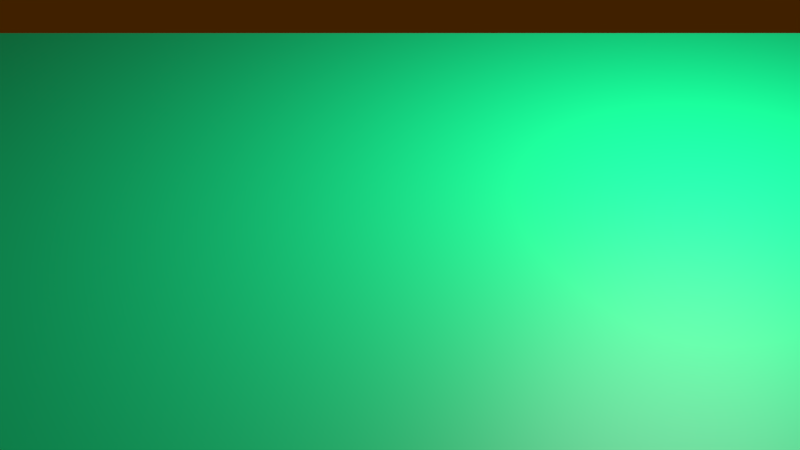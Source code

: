 # Source: dice_reverce.blend  (saved by Blender 2.90.4; exported with 4.5.12 LTS)
import bpy
from mathutils import Matrix  # noqa: F401  (used for matrix-valued properties, if any)

bpy.ops.wm.read_factory_settings(use_empty=True)
scene = bpy.context.scene
scene.name = 'Scene'

# ---- collections
col_collection_1 = bpy.data.collections.new('Collection 1'); scene.collection.children.link(col_collection_1)

# ---- materials (node trees are filled in below, after node groups)
mat_material = bpy.data.materials.new('Material')
mat_material.alpha_threshold = 0.0
mat_material.use_transparent_shadow = False
mat_material.roughness = 0.5
mat_material.line_color = (0.0, 0.0, 0.0, 1.0)
mat_material_001 = bpy.data.materials.new('Material.001')
mat_material_001.alpha_threshold = 0.0
mat_material_001.use_transparent_shadow = False
mat_material_001.roughness = 0.5
mat_material_003 = bpy.data.materials.new('Material.003')
mat_material_003.use_transparent_shadow = False

# ---- material node trees
mat_material.use_nodes = True; mat_material.node_tree.nodes.clear()
_N = mat_material.node_tree.nodes; _L = mat_material.node_tree.links
n0 = _N.new('ShaderNodeOutputMaterial'); n0.name = 'Material Output'; n0.location = (300, 300)
n1 = _N.new('ShaderNodeMixShader'); n1.name = 'Mix Shader'; n1.location = (10, 300)
n2 = _N.new('ShaderNodeBsdfDiffuse'); n2.name = 'Diffuse BSDF'; n2.location = (-190, 200)
n3 = _N.new('ShaderNodeBsdfAnisotropic'); n3.name = 'Glossy BSDF'; n3.location = (-190, 100)
n3.distribution = 'BECKMANN'
n3.inputs[1].default_value = 0.4472
_L.new(n1.outputs[0], n0.inputs[0])
_L.new(n2.outputs[0], n1.inputs[1])
_L.new(n3.outputs[0], n1.inputs[2])
n0.is_active_output = True
mat_material_001.use_nodes = True; mat_material_001.node_tree.nodes.clear()
_N = mat_material_001.node_tree.nodes; _L = mat_material_001.node_tree.links
n0 = _N.new('ShaderNodeOutputMaterial'); n0.name = 'Material Output'; n0.location = (300, 300)
n1 = _N.new('ShaderNodeMixShader'); n1.name = 'Mix Shader'; n1.location = (10, 300)
n1.inputs[0].default_value = 0.1688
n2 = _N.new('ShaderNodeBsdfDiffuse'); n2.name = 'Diffuse BSDF'; n2.location = (-190, 200)
n2.inputs[0].default_value = (0.0, 0.0, 0.0, 1.0)
n3 = _N.new('ShaderNodeBsdfAnisotropic'); n3.name = 'Glossy BSDF'; n3.location = (-190, 100)
n3.distribution = 'GGX'
n3.inputs[1].default_value = 0.4472
_L.new(n1.outputs[0], n0.inputs[0])
_L.new(n2.outputs[0], n1.inputs[1])
_L.new(n3.outputs[0], n1.inputs[2])
n0.is_active_output = True
mat_material_003.use_nodes = True; mat_material_003.node_tree.nodes.clear()
_N = mat_material_003.node_tree.nodes; _L = mat_material_003.node_tree.links
n0 = _N.new('ShaderNodeBsdfPrincipled'); n0.name = 'Principled BSDF'; n0.location = (10, 300)
n0.distribution = 'GGX'
n0.subsurface_method = 'BURLEY'
n0.inputs[0].default_value = (0.0, 0.8, 0.2658, 1.0)
n0.inputs[3].default_value = 1.45
n0.inputs[27].default_value = (0.0, 0.0, 0.0, 1.0)
n0.inputs[28].default_value = 1.0
n1 = _N.new('ShaderNodeOutputMaterial'); n1.name = 'Material Output'; n1.location = (300, 300)
_L.new(n0.outputs[0], n1.inputs[0])
n1.is_active_output = True

# ---- world
world_world = bpy.data.worlds.new('World'); scene.world = world_world
world_world.color = (0.05087, 0.01472, 0.0)
world_world.use_sun_shadow = False
world_world.sun_shadow_jitter_overblur = 0.0
world_world.cycles.sampling_method = 'MANUAL'

# ---- cameras
cam_camera = bpy.data.cameras.new('Camera')
cam_camera.clip_start = 1.5
cam_camera.clip_end = 24.0
cam_camera.lens = 55.0
cam_camera.sensor_width = 32.0
cam_camera.sensor_height = 18.0
cam_camera.ortho_scale = 7.314
cam_camera.dof.focus_distance = 0.0

# ---- lights
light_lamp = bpy.data.lights.new('Lamp', 'POINT')
light_lamp.transmission_factor = 0.0
light_lamp.cutoff_distance = 30.0
light_lamp.energy = 3000.0
light_lamp.shadow_buffer_clip_start = 1.001
light_lamp.shadow_soft_size = 3.0
light_lamp.shadow_maximum_resolution = 0.002
light_lamp.use_absolute_resolution = True

# ---- meshes
me_cube_001 = bpy.data.meshes.new('Cube.001')
me_cube_001.from_pydata([(0.8938, 0.8989, -0.8989), (0.8938, -0.8989, -0.8989), (-0.9039, -0.8989, -0.8989), (-0.9039, 0.8989, -0.8989), (0.8938, 0.8989, 0.8989), (1.0, -1.0, 1.0), (-0.9039, -0.8989, 0.8989), (-0.9039, 0.8989, 0.8989), (1.0, 0.6, -1.0), (1.0, 0.2, -1.0), (1.0, -0.2, -1.0), (1.0, -0.6, -1.0), (0.6, 1.0, -1.0), (0.2, 1.0, -1.0), (-0.2, 1.0, -1.0), (-0.6, 1.0, -1.0), (1.0, 1.0, -0.6), (1.0, 1.0, -0.2), (1.0, 1.0, 0.2), (1.0, 1.0, 0.6), (0.6, -1.0, -1.0), (0.2, -1.0, -1.0), (-0.2, -1.0, -1.0), (-0.6, -1.0, -1.0), (1.0, -1.0, -0.6), (1.0, -1.0, -0.2), (1.0, -1.0, 0.2), (1.0, -1.0, 0.6), (-1.0, -0.6, -1.0), (-1.0, -0.2, -1.0), (-1.0, 0.2, -1.0), (-1.0, 0.6, -1.0), (-1.0, -1.0, -0.6), (-1.0, -1.0, -0.2), (-1.0, -1.0, 0.2), (-1.0, -1.0, 0.6), (-1.0, 1.0, -0.6), (-1.0, 1.0, -0.2), (-1.0, 1.0, 0.2), (-1.0, 1.0, 0.6), (1.0, 0.6, 1.0), (1.0, 0.2, 1.0), (1.0, -0.2, 1.0), (1.0, -0.6, 1.0), (0.6, 1.0, 1.0), (0.2, 1.0, 1.0), (-0.2, 1.0, 1.0), (-0.6, 1.0, 1.0), (0.5343, -0.8989, 0.8989), (0.2, -1.0, 1.0), (-0.2, -1.0, 1.0), (-0.6, -1.0, 1.0), (-1.0, -0.6, 1.0), (-1.0, -0.2, 1.0), (-1.0, 0.2, 1.0), (-1.0, 0.6, 1.0), (0.6, 1.0, 0.6), (0.2, 1.0, 0.6), (-0.2, 1.0, 0.6), (-0.6, 1.0, 0.6), (0.6, 1.0, 0.2), (0.2, 1.0, 0.2), (-0.2, 1.0, 0.2), (-0.6, 1.0, 0.2), (0.6, 1.0, -0.2), (0.2, 1.0, -0.2), (-0.2, 1.0, -0.2), (-0.6, 1.0, -0.2), (0.6, 1.0, -0.6), (0.2, 1.0, -0.6), (-0.2, 1.0, -0.6), (-0.6, 1.0, -0.6), (-1.0, -0.6, -0.6), (-1.0, -0.2, -0.6), (-1.0, 0.2, -0.6), (-1.0, 0.6, -0.6), (-1.0, -0.6, -0.2), (-1.0, -0.2, -0.2), (-1.0, 0.2, -0.2), (-1.0, 0.6, -0.2), (-1.0, -0.6, 0.2), (-1.0, -0.2, 0.2), (-1.0, 0.2, 0.2), (-1.0, 0.6, 0.2), (-1.0, -0.6, 0.6), (-1.0, -0.2, 0.6), (-1.0, 0.2, 0.6), (-1.0, 0.6, 0.6), (0.6, -1.0, -0.6), (0.2, -1.0, -0.6), (-0.2, -1.0, -0.6), (-0.6, -1.0, -0.6), (0.6, -1.0, -0.2), (0.2, -1.0, -0.2), (-0.2, -1.0, -0.2), (-0.6, -1.0, -0.2), (0.6, -1.0, 0.2), (0.2, -1.0, 0.2), (-0.2, -1.0, 0.2), (-0.6, -1.0, 0.2), (0.6, -1.0, 0.6), (0.2, -1.0, 0.6), (-0.2, -1.0, 0.6), (-0.6, -1.0, 0.6), (1.0, 0.6, -0.6), (1.0, 0.2, -0.6), (1.0, -0.2, -0.6), (1.0, -0.6, -0.6), (1.0, 0.6, -0.2), (1.0, 0.2, -0.2), (1.0, -0.2, -0.2), (1.0, -0.6, -0.2), (1.0, 0.6, 0.2), (1.0, 0.2, 0.2), (1.0, -0.2, 0.2), (1.0, -0.6, 0.2), (1.0, 0.6, 0.6), (1.0, 0.2, 0.6), (1.0, -0.2, 0.6), (1.0, -0.6, 0.6), (0.6, 0.6, 1.0), (0.6, 0.2, 1.0), (0.6, -0.2, 1.0), (0.6, -0.6, 1.0), (0.2, 0.6, 1.0), (0.2, 0.2, 1.0), (0.2, -0.2, 1.0), (0.2, -0.6, 1.0), (-0.2, 0.6, 1.0), (-0.2, 0.2, 1.0), (-0.2, -0.2, 1.0), (-0.2, -0.6, 1.0), (-0.6, 0.6, 1.0), (-0.6, 0.2, 1.0), (-0.6, -0.2, 1.0), (-0.6, -0.6, 1.0), (0.6, 0.6, -1.0), (0.2, 0.6, -1.0), (-0.2, 0.6, -1.0), (-0.6, 0.6, -1.0), (0.6, 0.2, -1.0), (0.2, 0.2, -1.0), (-0.2, 0.2, -1.0), (-0.6, 0.2, -1.0), (0.6, -0.2, -1.0), (0.2, -0.2, -1.0), (-0.2, -0.2, -1.0), (-0.6, -0.2, -1.0), (0.6, -0.6, -1.0), (0.2, -0.6, -1.0), (-0.2, -0.6, -1.0), (-0.6, -0.6, -1.0), (0.57, 1.0, 0.57), (0.57, 1.0, 0.23), (0.23, 1.0, 0.23), (0.23, 1.0, 0.57), (-0.23, 1.0, 0.57), (-0.23, 1.0, 0.23), (-0.57, 1.0, 0.23), (-0.57, 1.0, 0.57), (0.17, 1.0, 0.17), (0.17, 1.0, -0.17), (-0.17, 1.0, -0.17), (-0.17, 1.0, 0.17), (0.57, 1.0, -0.23), (0.57, 1.0, -0.57), (0.23, 1.0, -0.57), (0.23, 1.0, -0.23), (-0.23, 1.0, -0.23), (-0.23, 1.0, -0.57), (-0.57, 1.0, -0.57), (-0.57, 1.0, -0.23), (-1.0, -0.57, -0.57), (-1.0, -0.57, -0.23), (-1.0, -0.23, -0.23), (-1.0, -0.23, -0.57), (-1.0, 0.23, -0.57), (-1.0, 0.23, -0.23), (-1.0, 0.57, -0.23), (-1.0, 0.57, -0.57), (-1.0, -0.57, 0.23), (-1.0, -0.57, 0.57), (-1.0, -0.23, 0.57), (-1.0, -0.23, 0.23), (-1.0, 0.23, 0.23), (-1.0, 0.23, 0.57), (-1.0, 0.57, 0.57), (-1.0, 0.57, 0.23), (-0.23, -1.0, -0.57), (-0.23, -1.0, -0.23), (-0.57, -1.0, -0.23), (-0.57, -1.0, -0.57), (0.57, -1.0, 0.23), (0.57, -1.0, 0.57), (0.23, -1.0, 0.57), (0.23, -1.0, 0.23), (1.0, -0.23, -0.57), (1.0, -0.23, -0.23), (1.0, -0.57, -0.23), (1.0, -0.57, -0.57), (1.0, 0.17, -0.17), (1.0, 0.17, 0.17), (1.0, -0.17, 0.17), (1.0, -0.17, -0.17), (1.0, 0.57, 0.23), (1.0, 0.57, 0.57), (1.0, 0.23, 0.57), (1.0, 0.23, 0.23), (0.17, 0.17, 1.0), (-0.17, 0.17, 1.0), (-0.17, -0.17, 1.0), (0.17, -0.17, 1.0), (0.57, 0.57, -1.0), (0.57, 0.23, -1.0), (0.23, 0.23, -1.0), (0.23, 0.57, -1.0), (0.17, 0.57, -1.0), (0.17, 0.23, -1.0), (-0.17, 0.23, -1.0), (-0.17, 0.57, -1.0), (-0.23, 0.57, -1.0), (-0.23, 0.23, -1.0), (-0.57, 0.23, -1.0), (-0.57, 0.57, -1.0), (0.57, -0.23, -1.0), (0.57, -0.57, -1.0), (0.23, -0.57, -1.0), (0.23, -0.23, -1.0), (0.17, -0.23, -1.0), (0.17, -0.57, -1.0), (-0.17, -0.57, -1.0), (-0.17, -0.23, -1.0), (-0.23, -0.23, -1.0), (-0.23, -0.57, -1.0), (-0.57, -0.57, -1.0), (-0.57, -0.23, -1.0), (0.57, 1.0, 0.57), (0.57, 1.0, 0.23), (0.23, 1.0, 0.23), (0.23, 1.0, 0.57), (-0.23, 1.0, 0.57), (-0.23, 1.0, 0.23), (-0.57, 1.0, 0.23), (-0.57, 1.0, 0.57), (0.17, 1.0, 0.17), (0.17, 1.0, -0.17), (-0.17, 1.0, -0.17), (-0.17, 1.0, 0.17), (0.57, 1.0, -0.23), (0.57, 1.0, -0.57), (0.23, 1.0, -0.57), (0.23, 1.0, -0.23), (-0.23, 1.0, -0.23), (-0.23, 1.0, -0.57), (-0.57, 1.0, -0.57), (-0.57, 1.0, -0.23), (-1.0, -0.57, -0.57), (-1.0, -0.57, -0.23), (-1.0, -0.23, -0.23), (-1.0, -0.23, -0.57), (-1.0, 0.23, -0.57), (-1.0, 0.23, -0.23), (-1.0, 0.57, -0.23), (-1.0, 0.57, -0.57), (-1.0, -0.57, 0.23), (-1.0, -0.57, 0.57), (-1.0, -0.23, 0.57), (-1.0, -0.23, 0.23), (-1.0, 0.23, 0.23), (-1.0, 0.23, 0.57), (-1.0, 0.57, 0.57), (-1.0, 0.57, 0.23), (-0.23, -1.0, -0.57), (-0.23, -1.0, -0.23), (-0.57, -1.0, -0.23), (-0.57, -1.0, -0.57), (0.57, -1.0, 0.23), (0.57, -1.0, 0.57), (0.23, -1.0, 0.57), (0.23, -1.0, 0.23), (1.0, -0.23, -0.57), (1.0, -0.23, -0.23), (1.0, -0.57, -0.23), (1.0, -0.57, -0.57), (1.0, 0.17, -0.17), (1.0, 0.17, 0.17), (1.0, -0.17, 0.17), (1.0, -0.17, -0.17), (1.0, 0.57, 0.23), (1.0, 0.57, 0.57), (1.0, 0.23, 0.57), (1.0, 0.23, 0.23), (0.17, 0.17, 1.0), (-0.17, 0.17, 1.0), (-0.17, -0.17, 1.0), (0.17, -0.17, 1.0), (0.57, 0.57, -1.0), (0.57, 0.23, -1.0), (0.23, 0.23, -1.0), (0.23, 0.57, -1.0), (0.17, 0.57, -1.0), (0.17, 0.23, -1.0), (-0.17, 0.23, -1.0), (-0.17, 0.57, -1.0), (-0.23, 0.57, -1.0), (-0.23, 0.23, -1.0), (-0.57, 0.23, -1.0), (-0.57, 0.57, -1.0), (0.57, -0.23, -1.0), (0.57, -0.57, -1.0), (0.23, -0.57, -1.0), (0.23, -0.23, -1.0), (0.17, -0.23, -1.0), (0.17, -0.57, -1.0), (-0.17, -0.57, -1.0), (-0.17, -0.23, -1.0), (-0.23, -0.23, -1.0), (-0.23, -0.57, -1.0), (-0.57, -0.57, -1.0), (-0.57, -0.23, -1.0), (-0.23, 1.0, -0.23), (-0.23, 1.0, -0.57), (-0.57, 1.0, -0.57), (-0.57, 1.0, -0.23), (0.57, 1.0, -0.23), (0.57, 1.0, -0.57), (0.23, 1.0, -0.57), (0.23, 1.0, -0.23), (0.17, 1.0, 0.17), (0.17, 1.0, -0.17), (-0.17, 1.0, -0.17), (-0.17, 1.0, 0.17), (-0.23, 1.0, 0.57), (-0.23, 1.0, 0.23), (-0.57, 1.0, 0.23), (-0.57, 1.0, 0.57), (0.57, 1.0, 0.57), (0.57, 1.0, 0.23), (0.23, 1.0, 0.23), (0.23, 1.0, 0.57), (-1.0, -0.57, -0.57), (-1.0, -0.57, -0.23), (-1.0, -0.23, -0.23), (-1.0, -0.23, -0.57), (-1.0, 0.23, -0.57), (-1.0, 0.23, -0.23), (-1.0, 0.57, -0.23), (-1.0, 0.57, -0.57), (-1.0, -0.57, 0.23), (-1.0, -0.57, 0.57), (-1.0, -0.23, 0.57), (-1.0, -0.23, 0.23), (-1.0, 0.23, 0.23), (-1.0, 0.23, 0.57), (-1.0, 0.57, 0.57), (-1.0, 0.57, 0.23), (-0.23, -1.0, -0.57), (-0.23, -1.0, -0.23), (-0.57, -1.0, -0.23), (-0.57, -1.0, -0.57), (0.57, -1.0, 0.23), (0.57, -1.0, 0.57), (0.23, -1.0, 0.57), (0.23, -1.0, 0.23), (1.0, -0.23, -0.57), (1.0, -0.23, -0.23), (1.0, -0.57, -0.23), (1.0, -0.57, -0.57), (1.0, 0.17, -0.17), (1.0, 0.17, 0.17), (1.0, -0.17, 0.17), (1.0, -0.17, -0.17), (1.0, 0.57, 0.23), (1.0, 0.57, 0.57), (1.0, 0.23, 0.57), (1.0, 0.23, 0.23), (0.17, 0.17, 1.0), (-0.17, 0.17, 1.0), (-0.17, -0.17, 1.0), (0.17, -0.17, 1.0), (0.57, 0.57, -1.0), (0.57, 0.23, -1.0), (0.23, 0.23, -1.0), (0.23, 0.57, -1.0), (0.17, 0.57, -1.0), (0.17, 0.23, -1.0), (-0.17, 0.23, -1.0), (-0.17, 0.57, -1.0), (-0.23, 0.57, -1.0), (-0.23, 0.23, -1.0), (-0.57, 0.23, -1.0), (-0.57, 0.57, -1.0), (0.57, -0.23, -1.0), (0.57, -0.57, -1.0), (0.23, -0.57, -1.0), (0.23, -0.23, -1.0), (0.17, -0.23, -1.0), (0.17, -0.57, -1.0), (-0.17, -0.57, -1.0), (-0.17, -0.23, -1.0), (-0.23, -0.23, -1.0), (-0.23, -0.57, -1.0), (-0.57, -0.57, -1.0), (-0.57, -0.23, -1.0), (0.57, 0.9124, 0.57), (0.57, 0.9124, 0.23), (0.23, 0.9124, 0.23), (0.23, 0.9124, 0.57), (-0.23, 0.9124, 0.57), (-0.23, 0.9124, 0.23), (-0.57, 0.9124, 0.23), (-0.57, 0.9124, 0.57), (0.17, 0.9124, 0.17), (0.17, 0.9124, -0.17), (-0.17, 0.9124, -0.17), (-0.17, 0.9124, 0.17), (0.57, 0.9124, -0.23), (0.57, 0.9124, -0.57), (0.23, 0.9124, -0.57), (0.23, 0.9124, -0.23), (-0.23, 0.9124, -0.23), (-0.23, 0.9124, -0.57), (-0.57, 0.9124, -0.57), (-0.57, 0.9124, -0.23), (-0.9124, -0.57, -0.57), (-0.9124, -0.57, -0.23), (-0.9124, -0.23, -0.23), (-0.9124, -0.23, -0.57), (-0.9124, 0.23, -0.57), (-0.9124, 0.23, -0.23), (-0.9124, 0.57, -0.23), (-0.9124, 0.57, -0.57), (-0.9124, -0.57, 0.23), (-0.9124, -0.57, 0.57), (-0.9124, -0.23, 0.57), (-0.9124, -0.23, 0.23), (-0.9124, 0.23, 0.23), (-0.9124, 0.23, 0.57), (-0.9124, 0.57, 0.57), (-0.9124, 0.57, 0.23), (-0.23, -0.9124, -0.57), (-0.23, -0.9124, -0.23), (-0.57, -0.9124, -0.23), (-0.57, -0.9124, -0.57), (0.57, -0.9124, 0.23), (0.57, -0.9124, 0.57), (0.23, -0.9124, 0.57), (0.23, -0.9124, 0.23), (0.9124, -0.23, -0.57), (0.9124, -0.23, -0.23), (0.9124, -0.57, -0.23), (0.9124, -0.57, -0.57), (0.9124, 0.17, -0.17), (0.9124, 0.17, 0.17), (0.9124, -0.17, 0.17), (0.9124, -0.17, -0.17), (0.9124, 0.57, 0.23), (0.9124, 0.57, 0.57), (0.9124, 0.23, 0.57), (0.9124, 0.23, 0.23), (0.17, 0.17, 0.9124), (-0.17, 0.17, 0.9124), (-0.17, -0.17, 0.9124), (0.17, -0.17, 0.9124), (0.57, 0.57, -0.9124), (0.57, 0.23, -0.9124), (0.23, 0.23, -0.9124), (0.23, 0.57, -0.9124), (0.17, 0.57, -0.9124), (0.17, 0.23, -0.9124), (-0.17, 0.23, -0.9124), (-0.17, 0.57, -0.9124), (-0.23, 0.57, -0.9124), (-0.23, 0.23, -0.9124), (-0.57, 0.23, -0.9124), (-0.57, 0.57, -0.9124), (0.57, -0.23, -0.9124), (0.57, -0.57, -0.9124), (0.23, -0.57, -0.9124), (0.23, -0.23, -0.9124), (0.17, -0.23, -0.9124), (0.17, -0.57, -0.9124), (-0.17, -0.57, -0.9124), (-0.17, -0.23, -0.9124), (-0.23, -0.23, -0.9124), (-0.23, -0.57, -0.9124), (-0.57, -0.57, -0.9124), (-0.57, -0.23, -0.9124)], [], [(151, 23, 2, 28), (135, 52, 6, 51), (119, 43, 5, 27), (103, 51, 6, 35), (87, 55, 7, 39), (71, 15, 3, 36), (47, 59, 39, 7), (59, 63, 38, 39), (63, 67, 37, 38), (67, 71, 36, 37), (4, 19, 56, 44), (44, 56, 57, 45), (45, 57, 58, 46), (46, 58, 59, 47), (19, 18, 60, 56), (420, 421, 422, 423), (57, 61, 62, 58), (164, 248, 251, 167), (18, 17, 64, 60), (60, 64, 65, 61), (167, 251, 250, 166), (62, 66, 67, 63), (17, 16, 68, 64), (166, 250, 249, 165), (65, 69, 70, 66), (165, 249, 248, 164), (16, 0, 12, 68), (68, 12, 13, 69), (69, 13, 14, 70), (70, 14, 15, 71), (31, 75, 36, 3), (75, 79, 37, 36), (79, 83, 38, 37), (83, 87, 39, 38), (2, 32, 72, 28), (28, 72, 73, 29), (29, 73, 74, 30), (30, 74, 75, 31), (32, 33, 76, 72), (324, 416, 419, 327), (73, 77, 78, 74), (160, 244, 247, 163), (33, 34, 80, 76), (76, 80, 81, 77), (77, 81, 82, 78), (78, 82, 83, 79), (34, 35, 84, 80), (163, 247, 246, 162), (81, 85, 86, 82), (162, 246, 245, 161), (35, 6, 52, 84), (84, 52, 53, 85), (85, 53, 54, 86), (86, 54, 55, 87), (23, 91, 32, 2), (91, 95, 33, 32), (95, 99, 34, 33), (99, 103, 35, 34), (1, 24, 88, 20), (20, 88, 89, 21), (21, 89, 90, 22), (22, 90, 91, 23), (24, 25, 92, 88), (88, 92, 93, 89), (89, 93, 94, 90), (161, 245, 244, 160), (25, 26, 96, 92), (92, 96, 97, 93), (93, 97, 98, 94), (94, 98, 99, 95), (26, 27, 100, 96), (327, 419, 418, 326), (97, 101, 102, 98), (98, 102, 103, 99), (27, 5, 48, 100), (100, 48, 49, 101), (101, 49, 50, 102), (102, 50, 51, 103), (11, 107, 24, 1), (107, 111, 25, 24), (111, 115, 26, 25), (115, 119, 27, 26), (0, 16, 104, 8), (8, 104, 105, 9), (9, 105, 106, 10), (10, 106, 107, 11), (16, 17, 108, 104), (104, 108, 109, 105), (105, 109, 110, 106), (156, 240, 243, 159), (17, 18, 112, 108), (108, 112, 113, 109), (159, 243, 242, 158), (110, 114, 115, 111), (18, 19, 116, 112), (158, 242, 241, 157), (113, 117, 118, 114), (114, 118, 119, 115), (19, 4, 40, 116), (116, 40, 41, 117), (117, 41, 42, 118), (118, 42, 43, 119), (43, 123, 48, 5), (123, 127, 49, 48), (127, 131, 50, 49), (131, 135, 51, 50), (4, 44, 120, 40), (40, 120, 121, 41), (41, 121, 122, 42), (42, 122, 123, 43), (44, 45, 124, 120), (120, 124, 125, 121), (121, 125, 126, 122), (122, 126, 127, 123), (45, 46, 128, 124), (124, 128, 129, 125), (157, 241, 240, 156), (126, 130, 131, 127), (46, 47, 132, 128), (128, 132, 133, 129), (129, 133, 134, 130), (130, 134, 135, 131), (47, 7, 55, 132), (132, 55, 54, 133), (133, 54, 53, 134), (134, 53, 52, 135), (15, 139, 31, 3), (139, 143, 30, 31), (143, 147, 29, 30), (147, 151, 28, 29), (0, 8, 136, 12), (12, 136, 137, 13), (13, 137, 138, 14), (14, 138, 139, 15), (8, 9, 140, 136), (326, 418, 417, 325), (152, 236, 239, 155), (155, 239, 238, 154), (9, 10, 144, 140), (140, 144, 145, 141), (141, 145, 146, 142), (142, 146, 147, 143), (10, 11, 148, 144), (154, 238, 237, 153), (153, 237, 236, 152), (325, 417, 416, 324), (11, 1, 20, 148), (148, 20, 21, 149), (149, 21, 22, 150), (150, 22, 23, 151), (60, 153, 152, 56), (61, 154, 153, 60), (57, 155, 154, 61), (56, 152, 155, 57), (240, 332, 335, 243), (62, 157, 156, 58), (63, 158, 157, 62), (59, 159, 158, 63), (58, 156, 159, 59), (243, 335, 334, 242), (65, 161, 160, 61), (66, 162, 161, 65), (62, 163, 162, 66), (61, 160, 163, 62), (242, 334, 333, 241), (68, 165, 164, 64), (69, 166, 165, 68), (65, 167, 166, 69), (64, 164, 167, 65), (241, 333, 332, 240), (70, 169, 168, 66), (71, 170, 169, 70), (67, 171, 170, 71), (66, 168, 171, 67), (76, 173, 172, 72), (77, 174, 173, 76), (73, 175, 174, 77), (72, 172, 175, 73), (244, 328, 331, 247), (78, 177, 176, 74), (79, 178, 177, 78), (75, 179, 178, 79), (74, 176, 179, 75), (247, 331, 330, 246), (84, 181, 180, 80), (85, 182, 181, 84), (81, 183, 182, 85), (80, 180, 183, 81), (246, 330, 329, 245), (86, 185, 184, 82), (87, 186, 185, 86), (83, 187, 186, 87), (82, 184, 187, 83), (245, 329, 328, 244), (94, 189, 188, 90), (95, 190, 189, 94), (91, 191, 190, 95), (90, 188, 191, 91), (100, 193, 192, 96), (101, 194, 193, 100), (97, 195, 194, 101), (96, 192, 195, 97), (248, 324, 327, 251), (110, 197, 196, 106), (111, 198, 197, 110), (107, 199, 198, 111), (106, 196, 199, 107), (251, 327, 326, 250), (113, 201, 200, 109), (114, 202, 201, 113), (110, 203, 202, 114), (109, 200, 203, 110), (250, 326, 325, 249), (116, 205, 204, 112), (117, 206, 205, 116), (113, 207, 206, 117), (112, 204, 207, 113), (249, 325, 324, 248), (129, 209, 208, 125), (130, 210, 209, 129), (126, 211, 210, 130), (125, 208, 211, 126), (140, 213, 212, 136), (141, 214, 213, 140), (137, 215, 214, 141), (136, 212, 215, 137), (252, 320, 323, 255), (141, 217, 216, 137), (142, 218, 217, 141), (138, 219, 218, 142), (137, 216, 219, 138), (255, 323, 322, 254), (142, 221, 220, 138), (143, 222, 221, 142), (139, 223, 222, 143), (138, 220, 223, 139), (254, 322, 321, 253), (148, 225, 224, 144), (149, 226, 225, 148), (145, 227, 226, 149), (144, 224, 227, 145), (253, 321, 320, 252), (149, 229, 228, 145), (150, 230, 229, 149), (146, 231, 230, 150), (145, 228, 231, 146), (150, 233, 232, 146), (151, 234, 233, 150), (147, 235, 234, 151), (146, 232, 235, 147), (169, 253, 252, 168), (170, 254, 253, 169), (171, 255, 254, 170), (168, 252, 255, 171), (416, 417, 418, 419), (173, 257, 256, 172), (174, 258, 257, 173), (175, 259, 258, 174), (172, 256, 259, 175), (328, 412, 415, 331), (177, 261, 260, 176), (178, 262, 261, 177), (179, 263, 262, 178), (176, 260, 263, 179), (331, 415, 414, 330), (181, 265, 264, 180), (182, 266, 265, 181), (183, 267, 266, 182), (180, 264, 267, 183), (330, 414, 413, 329), (185, 269, 268, 184), (186, 270, 269, 185), (187, 271, 270, 186), (184, 268, 271, 187), (329, 413, 412, 328), (189, 273, 272, 188), (190, 274, 273, 189), (191, 275, 274, 190), (188, 272, 275, 191), (412, 413, 414, 415), (193, 277, 276, 192), (194, 278, 277, 193), (195, 279, 278, 194), (192, 276, 279, 195), (332, 408, 411, 335), (197, 281, 280, 196), (198, 282, 281, 197), (199, 283, 282, 198), (196, 280, 283, 199), (335, 411, 410, 334), (201, 285, 284, 200), (202, 286, 285, 201), (203, 287, 286, 202), (200, 284, 287, 203), (334, 410, 409, 333), (205, 289, 288, 204), (206, 290, 289, 205), (207, 291, 290, 206), (204, 288, 291, 207), (333, 409, 408, 332), (209, 293, 292, 208), (210, 294, 293, 209), (211, 295, 294, 210), (208, 292, 295, 211), (408, 409, 410, 411), (213, 297, 296, 212), (214, 298, 297, 213), (215, 299, 298, 214), (212, 296, 299, 215), (336, 404, 407, 339), (217, 301, 300, 216), (218, 302, 301, 217), (219, 303, 302, 218), (216, 300, 303, 219), (339, 407, 406, 338), (221, 305, 304, 220), (222, 306, 305, 221), (223, 307, 306, 222), (220, 304, 307, 223), (338, 406, 405, 337), (225, 309, 308, 224), (226, 310, 309, 225), (227, 311, 310, 226), (224, 308, 311, 227), (337, 405, 404, 336), (229, 313, 312, 228), (230, 314, 313, 229), (231, 315, 314, 230), (228, 312, 315, 231), (404, 405, 406, 407), (233, 317, 316, 232), (234, 318, 317, 233), (235, 319, 318, 234), (232, 316, 319, 235), (237, 337, 336, 236), (238, 338, 337, 237), (239, 339, 338, 238), (236, 336, 339, 239), (257, 341, 340, 256), (258, 342, 341, 257), (259, 343, 342, 258), (256, 340, 343, 259), (261, 345, 344, 260), (262, 346, 345, 261), (263, 347, 346, 262), (260, 344, 347, 263), (265, 349, 348, 264), (266, 350, 349, 265), (267, 351, 350, 266), (264, 348, 351, 267), (269, 353, 352, 268), (270, 354, 353, 269), (271, 355, 354, 270), (268, 352, 355, 271), (273, 357, 356, 272), (274, 358, 357, 273), (275, 359, 358, 274), (272, 356, 359, 275), (277, 361, 360, 276), (278, 362, 361, 277), (279, 363, 362, 278), (276, 360, 363, 279), (281, 365, 364, 280), (282, 366, 365, 281), (283, 367, 366, 282), (280, 364, 367, 283), (285, 369, 368, 284), (286, 370, 369, 285), (287, 371, 370, 286), (284, 368, 371, 287), (289, 373, 372, 288), (290, 374, 373, 289), (291, 375, 374, 290), (288, 372, 375, 291), (293, 377, 376, 292), (294, 378, 377, 293), (295, 379, 378, 294), (292, 376, 379, 295), (297, 381, 380, 296), (298, 382, 381, 297), (299, 383, 382, 298), (296, 380, 383, 299), (301, 385, 384, 300), (302, 386, 385, 301), (303, 387, 386, 302), (300, 384, 387, 303), (305, 389, 388, 304), (306, 390, 389, 305), (307, 391, 390, 306), (304, 388, 391, 307), (309, 393, 392, 308), (310, 394, 393, 309), (311, 395, 394, 310), (308, 392, 395, 311), (313, 397, 396, 312), (314, 398, 397, 313), (315, 399, 398, 314), (312, 396, 399, 315), (317, 401, 400, 316), (318, 402, 401, 317), (319, 403, 402, 318), (316, 400, 403, 319), (321, 421, 420, 320), (322, 422, 421, 321), (323, 423, 422, 322), (320, 420, 423, 323), (424, 425, 426, 427), (341, 425, 424, 340), (342, 426, 425, 341), (343, 427, 426, 342), (340, 424, 427, 343), (428, 429, 430, 431), (345, 429, 428, 344), (346, 430, 429, 345), (347, 431, 430, 346), (344, 428, 431, 347), (432, 433, 434, 435), (349, 433, 432, 348), (350, 434, 433, 349), (351, 435, 434, 350), (348, 432, 435, 351), (436, 437, 438, 439), (353, 437, 436, 352), (354, 438, 437, 353), (355, 439, 438, 354), (352, 436, 439, 355), (440, 441, 442, 443), (357, 441, 440, 356), (358, 442, 441, 357), (359, 443, 442, 358), (356, 440, 443, 359), (444, 445, 446, 447), (361, 445, 444, 360), (362, 446, 445, 361), (363, 447, 446, 362), (360, 444, 447, 363), (448, 449, 450, 451), (365, 449, 448, 364), (366, 450, 449, 365), (367, 451, 450, 366), (364, 448, 451, 367), (452, 453, 454, 455), (369, 453, 452, 368), (370, 454, 453, 369), (371, 455, 454, 370), (368, 452, 455, 371), (456, 457, 458, 459), (373, 457, 456, 372), (374, 458, 457, 373), (375, 459, 458, 374), (372, 456, 459, 375), (460, 461, 462, 463), (377, 461, 460, 376), (378, 462, 461, 377), (379, 463, 462, 378), (376, 460, 463, 379), (464, 465, 466, 467), (381, 465, 464, 380), (382, 466, 465, 381), (383, 467, 466, 382), (380, 464, 467, 383), (468, 469, 470, 471), (385, 469, 468, 384), (386, 470, 469, 385), (387, 471, 470, 386), (384, 468, 471, 387), (472, 473, 474, 475), (389, 473, 472, 388), (390, 474, 473, 389), (391, 475, 474, 390), (388, 472, 475, 391), (476, 477, 478, 479), (393, 477, 476, 392), (394, 478, 477, 393), (395, 479, 478, 394), (392, 476, 479, 395), (480, 481, 482, 483), (397, 481, 480, 396), (398, 482, 481, 397), (399, 483, 482, 398), (396, 480, 483, 399), (484, 485, 486, 487), (401, 485, 484, 400), (402, 486, 485, 401), (403, 487, 486, 402), (400, 484, 487, 403)])
me_cube_001.polygons.foreach_set('use_smooth', [True] * 486)
me_cube_001.polygons.foreach_set('material_index', [0, 0, 0, 0, 0, 0, 0, 0, 0, 0, 0, 0, 0, 0, 0, 1, 0, 0, 0, 0, 0, 0, 0, 0, 0, 0, 0, 0, 0, 0, 0, 0, 0, 0, 0, 0, 0, 0, 0, 1, 0, 0, 0, 0, 0, 0, 0, 0, 0, 0, 0, 0, 0, 0, 0, 0, 0, 0, 0, 0, 0, 0, 0, 0, 0, 0, 0, 0, 0, 0, 0, 1, 0, 0, 0, 0, 0, 0, 0, 0, 0, 0, 0, 0, 0, 0, 0, 0, 0, 0, 0, 0, 0, 0, 0, 0, 0, 0, 0, 0, 0, 0, 0, 0, 0, 0, 0, 0, 0, 0, 0, 0, 0, 0, 0, 0, 0, 0, 0, 0, 0, 0, 0, 0, 0, 0, 0, 0, 0, 0, 0, 0, 0, 0, 0, 1, 0, 0, 0, 0, 0, 0, 0, 0, 0, 1, 0, 0, 0, 0, 0, 0, 0, 0, 0, 0, 0, 0, 0, 0, 0, 0, 0, 0, 0, 0, 0, 0, 0, 0, 0, 0, 0, 0, 0, 0, 0, 0, 0, 0, 0, 0, 0, 0, 0, 0, 0, 0, 0, 0, 0, 0, 0, 0, 0, 0, 0, 0, 0, 0, 0, 0, 0, 0, 0, 0, 0, 0, 0, 0, 0, 0, 0, 0, 0, 0, 0, 0, 0, 0, 0, 0, 0, 0, 0, 0, 0, 0, 0, 0, 0, 0, 0, 0, 0, 0, 0, 0, 0, 0, 0, 0, 0, 0, 0, 0, 0, 0, 0, 0, 0, 0, 0, 0, 1, 0, 0, 0, 0, 1, 0, 0, 0, 0, 1, 0, 0, 0, 0, 1, 0, 0, 0, 0, 1, 0, 0, 0, 0, 1, 0, 0, 0, 0, 1, 0, 0, 0, 0, 1, 0, 0, 0, 0, 1, 0, 0, 0, 0, 1, 0, 0, 0, 0, 1, 0, 0, 0, 0, 1, 0, 0, 0, 0, 1, 0, 0, 0, 0, 1, 0, 0, 0, 0, 1, 0, 0, 0, 0, 1, 0, 0, 0, 0, 0, 0, 0, 0, 0, 0, 0, 0, 0, 0, 0, 0, 0, 0, 0, 0, 0, 0, 0, 0, 0, 0, 0, 0, 0, 0, 0, 0, 0, 0, 0, 0, 0, 0, 0, 0, 0, 0, 0, 0, 0, 0, 0, 0, 0, 0, 0, 0, 0, 0, 0, 0, 0, 0, 0, 0, 0, 0, 0, 0, 0, 0, 0, 0, 0, 0, 0, 0, 1, 1, 1, 1, 1, 1, 1, 1, 1, 1, 1, 1, 1, 1, 1, 1, 1, 1, 1, 1, 1, 1, 1, 1, 1, 1, 1, 1, 1, 1, 1, 1, 1, 1, 1, 1, 1, 1, 1, 1, 1, 1, 1, 1, 1, 1, 1, 1, 1, 1, 1, 1, 1, 1, 1, 1, 1, 1, 1, 1, 1, 1, 1, 1, 1, 1, 1, 1, 1, 1, 1, 1, 1, 1, 1, 1, 1, 1, 1, 1, 1, 1, 1, 1])
me_cube_001.materials.append(mat_material)
me_cube_001.materials.append(mat_material_001)
me_cube_001.use_remesh_preserve_volume = False
me_cube_001.use_remesh_preserve_attributes = False
me_cube_001.use_mirror_vertex_groups = False
me_cube_001.update()
me_cube = bpy.data.meshes.new('Cube')
me_cube.from_pydata([(0.8938, 0.8989, -0.8989), (0.8938, -0.8989, -0.8989), (-0.9039, -0.8989, -0.8989), (-0.9039, 0.8989, -0.8989), (0.8938, 0.8989, 0.8989), (1.0, -1.0, 1.0), (-0.9039, -0.8989, 0.8989), (-0.9039, 0.8989, 0.8989), (1.0, 0.6, -1.0), (1.0, 0.2, -1.0), (1.0, -0.2, -1.0), (1.0, -0.6, -1.0), (0.6, 1.0, -1.0), (0.2, 1.0, -1.0), (-0.2, 1.0, -1.0), (-0.6, 1.0, -1.0), (1.0, 1.0, -0.6), (1.0, 1.0, -0.2), (1.0, 1.0, 0.2), (1.0, 1.0, 0.6), (0.6, -1.0, -1.0), (0.2, -1.0, -1.0), (-0.2, -1.0, -1.0), (-0.6, -1.0, -1.0), (1.0, -1.0, -0.6), (1.0, -1.0, -0.2), (1.0, -1.0, 0.2), (1.0, -1.0, 0.6), (-1.0, -0.6, -1.0), (-1.0, -0.2, -1.0), (-1.0, 0.2, -1.0), (-1.0, 0.6, -1.0), (-1.0, -1.0, -0.6), (-1.0, -1.0, -0.2), (-1.0, -1.0, 0.2), (-1.0, -1.0, 0.6), (-1.0, 1.0, -0.6), (-1.0, 1.0, -0.2), (-1.0, 1.0, 0.2), (-1.0, 1.0, 0.6), (1.0, 0.6, 1.0), (1.0, 0.2, 1.0), (1.0, -0.2, 1.0), (1.0, -0.6, 1.0), (0.6, 1.0, 1.0), (0.2, 1.0, 1.0), (-0.2, 1.0, 1.0), (-0.6, 1.0, 1.0), (0.5343, -0.8989, 0.8989), (0.2, -1.0, 1.0), (-0.2, -1.0, 1.0), (-0.6, -1.0, 1.0), (-1.0, -0.6, 1.0), (-1.0, -0.2, 1.0), (-1.0, 0.2, 1.0), (-1.0, 0.6, 1.0), (0.6, 1.0, 0.6), (0.2, 1.0, 0.6), (-0.2, 1.0, 0.6), (-0.6, 1.0, 0.6), (0.6, 1.0, 0.2), (0.2, 1.0, 0.2), (-0.2, 1.0, 0.2), (-0.6, 1.0, 0.2), (0.6, 1.0, -0.2), (0.2, 1.0, -0.2), (-0.2, 1.0, -0.2), (-0.6, 1.0, -0.2), (0.6, 1.0, -0.6), (0.2, 1.0, -0.6), (-0.2, 1.0, -0.6), (-0.6, 1.0, -0.6), (-1.0, -0.6, -0.6), (-1.0, -0.2, -0.6), (-1.0, 0.2, -0.6), (-1.0, 0.6, -0.6), (-1.0, -0.6, -0.2), (-1.0, -0.2, -0.2), (-1.0, 0.2, -0.2), (-1.0, 0.6, -0.2), (-1.0, -0.6, 0.2), (-1.0, -0.2, 0.2), (-1.0, 0.2, 0.2), (-1.0, 0.6, 0.2), (-1.0, -0.6, 0.6), (-1.0, -0.2, 0.6), (-1.0, 0.2, 0.6), (-1.0, 0.6, 0.6), (0.6, -1.0, -0.6), (0.2, -1.0, -0.6), (-0.2, -1.0, -0.6), (-0.6, -1.0, -0.6), (0.6, -1.0, -0.2), (0.2, -1.0, -0.2), (-0.2, -1.0, -0.2), (-0.6, -1.0, -0.2), (0.6, -1.0, 0.2), (0.2, -1.0, 0.2), (-0.2, -1.0, 0.2), (-0.6, -1.0, 0.2), (0.6, -1.0, 0.6), (0.2, -1.0, 0.6), (-0.2, -1.0, 0.6), (-0.6, -1.0, 0.6), (1.0, 0.6, -0.6), (1.0, 0.2, -0.6), (1.0, -0.2, -0.6), (1.0, -0.6, -0.6), (1.0, 0.6, -0.2), (1.0, 0.2, -0.2), (1.0, -0.2, -0.2), (1.0, -0.6, -0.2), (1.0, 0.6, 0.2), (1.0, 0.2, 0.2), (1.0, -0.2, 0.2), (1.0, -0.6, 0.2), (1.0, 0.6, 0.6), (1.0, 0.2, 0.6), (1.0, -0.2, 0.6), (1.0, -0.6, 0.6), (0.6, 0.6, 1.0), (0.6, 0.2, 1.0), (0.6, -0.2, 1.0), (0.6, -0.6, 1.0), (0.2, 0.6, 1.0), (0.2, 0.2, 1.0), (0.2, -0.2, 1.0), (0.2, -0.6, 1.0), (-0.2, 0.6, 1.0), (-0.2, 0.2, 1.0), (-0.2, -0.2, 1.0), (-0.2, -0.6, 1.0), (-0.6, 0.6, 1.0), (-0.6, 0.2, 1.0), (-0.6, -0.2, 1.0), (-0.6, -0.6, 1.0), (0.6, 0.6, -1.0), (0.2, 0.6, -1.0), (-0.2, 0.6, -1.0), (-0.6, 0.6, -1.0), (0.6, 0.2, -1.0), (0.2, 0.2, -1.0), (-0.2, 0.2, -1.0), (-0.6, 0.2, -1.0), (0.6, -0.2, -1.0), (0.2, -0.2, -1.0), (-0.2, -0.2, -1.0), (-0.6, -0.2, -1.0), (0.6, -0.6, -1.0), (0.2, -0.6, -1.0), (-0.2, -0.6, -1.0), (-0.6, -0.6, -1.0), (0.57, 1.0, 0.57), (0.57, 1.0, 0.23), (0.23, 1.0, 0.23), (0.23, 1.0, 0.57), (-0.23, 1.0, 0.57), (-0.23, 1.0, 0.23), (-0.57, 1.0, 0.23), (-0.57, 1.0, 0.57), (0.17, 1.0, 0.17), (0.17, 1.0, -0.17), (-0.17, 1.0, -0.17), (-0.17, 1.0, 0.17), (0.57, 1.0, -0.23), (0.57, 1.0, -0.57), (0.23, 1.0, -0.57), (0.23, 1.0, -0.23), (-0.23, 1.0, -0.23), (-0.23, 1.0, -0.57), (-0.57, 1.0, -0.57), (-0.57, 1.0, -0.23), (-1.0, -0.57, -0.57), (-1.0, -0.57, -0.23), (-1.0, -0.23, -0.23), (-1.0, -0.23, -0.57), (-1.0, 0.23, -0.57), (-1.0, 0.23, -0.23), (-1.0, 0.57, -0.23), (-1.0, 0.57, -0.57), (-1.0, -0.57, 0.23), (-1.0, -0.57, 0.57), (-1.0, -0.23, 0.57), (-1.0, -0.23, 0.23), (-1.0, 0.23, 0.23), (-1.0, 0.23, 0.57), (-1.0, 0.57, 0.57), (-1.0, 0.57, 0.23), (-0.23, -1.0, -0.57), (-0.23, -1.0, -0.23), (-0.57, -1.0, -0.23), (-0.57, -1.0, -0.57), (0.57, -1.0, 0.23), (0.57, -1.0, 0.57), (0.23, -1.0, 0.57), (0.23, -1.0, 0.23), (1.0, -0.23, -0.57), (1.0, -0.23, -0.23), (1.0, -0.57, -0.23), (1.0, -0.57, -0.57), (1.0, 0.17, -0.17), (1.0, 0.17, 0.17), (1.0, -0.17, 0.17), (1.0, -0.17, -0.17), (1.0, 0.57, 0.23), (1.0, 0.57, 0.57), (1.0, 0.23, 0.57), (1.0, 0.23, 0.23), (0.17, 0.17, 1.0), (-0.17, 0.17, 1.0), (-0.17, -0.17, 1.0), (0.17, -0.17, 1.0), (0.57, 0.57, -1.0), (0.57, 0.23, -1.0), (0.23, 0.23, -1.0), (0.23, 0.57, -1.0), (0.17, 0.57, -1.0), (0.17, 0.23, -1.0), (-0.17, 0.23, -1.0), (-0.17, 0.57, -1.0), (-0.23, 0.57, -1.0), (-0.23, 0.23, -1.0), (-0.57, 0.23, -1.0), (-0.57, 0.57, -1.0), (0.57, -0.23, -1.0), (0.57, -0.57, -1.0), (0.23, -0.57, -1.0), (0.23, -0.23, -1.0), (0.17, -0.23, -1.0), (0.17, -0.57, -1.0), (-0.17, -0.57, -1.0), (-0.17, -0.23, -1.0), (-0.23, -0.23, -1.0), (-0.23, -0.57, -1.0), (-0.57, -0.57, -1.0), (-0.57, -0.23, -1.0), (0.57, 1.0, 0.57), (0.57, 1.0, 0.23), (0.23, 1.0, 0.23), (0.23, 1.0, 0.57), (-0.23, 1.0, 0.57), (-0.23, 1.0, 0.23), (-0.57, 1.0, 0.23), (-0.57, 1.0, 0.57), (0.17, 1.0, 0.17), (0.17, 1.0, -0.17), (-0.17, 1.0, -0.17), (-0.17, 1.0, 0.17), (0.57, 1.0, -0.23), (0.57, 1.0, -0.57), (0.23, 1.0, -0.57), (0.23, 1.0, -0.23), (-0.23, 1.0, -0.23), (-0.23, 1.0, -0.57), (-0.57, 1.0, -0.57), (-0.57, 1.0, -0.23), (-1.0, -0.57, -0.57), (-1.0, -0.57, -0.23), (-1.0, -0.23, -0.23), (-1.0, -0.23, -0.57), (-1.0, 0.23, -0.57), (-1.0, 0.23, -0.23), (-1.0, 0.57, -0.23), (-1.0, 0.57, -0.57), (-1.0, -0.57, 0.23), (-1.0, -0.57, 0.57), (-1.0, -0.23, 0.57), (-1.0, -0.23, 0.23), (-1.0, 0.23, 0.23), (-1.0, 0.23, 0.57), (-1.0, 0.57, 0.57), (-1.0, 0.57, 0.23), (-0.23, -1.0, -0.57), (-0.23, -1.0, -0.23), (-0.57, -1.0, -0.23), (-0.57, -1.0, -0.57), (0.57, -1.0, 0.23), (0.57, -1.0, 0.57), (0.23, -1.0, 0.57), (0.23, -1.0, 0.23), (1.0, -0.23, -0.57), (1.0, -0.23, -0.23), (1.0, -0.57, -0.23), (1.0, -0.57, -0.57), (1.0, 0.17, -0.17), (1.0, 0.17, 0.17), (1.0, -0.17, 0.17), (1.0, -0.17, -0.17), (1.0, 0.57, 0.23), (1.0, 0.57, 0.57), (1.0, 0.23, 0.57), (1.0, 0.23, 0.23), (0.17, 0.17, 1.0), (-0.17, 0.17, 1.0), (-0.17, -0.17, 1.0), (0.17, -0.17, 1.0), (0.57, 0.57, -1.0), (0.57, 0.23, -1.0), (0.23, 0.23, -1.0), (0.23, 0.57, -1.0), (0.17, 0.57, -1.0), (0.17, 0.23, -1.0), (-0.17, 0.23, -1.0), (-0.17, 0.57, -1.0), (-0.23, 0.57, -1.0), (-0.23, 0.23, -1.0), (-0.57, 0.23, -1.0), (-0.57, 0.57, -1.0), (0.57, -0.23, -1.0), (0.57, -0.57, -1.0), (0.23, -0.57, -1.0), (0.23, -0.23, -1.0), (0.17, -0.23, -1.0), (0.17, -0.57, -1.0), (-0.17, -0.57, -1.0), (-0.17, -0.23, -1.0), (-0.23, -0.23, -1.0), (-0.23, -0.57, -1.0), (-0.57, -0.57, -1.0), (-0.57, -0.23, -1.0), (-0.23, 1.0, -0.23), (-0.23, 1.0, -0.57), (-0.57, 1.0, -0.57), (-0.57, 1.0, -0.23), (0.57, 1.0, -0.23), (0.57, 1.0, -0.57), (0.23, 1.0, -0.57), (0.23, 1.0, -0.23), (0.17, 1.0, 0.17), (0.17, 1.0, -0.17), (-0.17, 1.0, -0.17), (-0.17, 1.0, 0.17), (-0.23, 1.0, 0.57), (-0.23, 1.0, 0.23), (-0.57, 1.0, 0.23), (-0.57, 1.0, 0.57), (0.57, 1.0, 0.57), (0.57, 1.0, 0.23), (0.23, 1.0, 0.23), (0.23, 1.0, 0.57), (-1.0, -0.57, -0.57), (-1.0, -0.57, -0.23), (-1.0, -0.23, -0.23), (-1.0, -0.23, -0.57), (-1.0, 0.23, -0.57), (-1.0, 0.23, -0.23), (-1.0, 0.57, -0.23), (-1.0, 0.57, -0.57), (-1.0, -0.57, 0.23), (-1.0, -0.57, 0.57), (-1.0, -0.23, 0.57), (-1.0, -0.23, 0.23), (-1.0, 0.23, 0.23), (-1.0, 0.23, 0.57), (-1.0, 0.57, 0.57), (-1.0, 0.57, 0.23), (-0.23, -1.0, -0.57), (-0.23, -1.0, -0.23), (-0.57, -1.0, -0.23), (-0.57, -1.0, -0.57), (0.57, -1.0, 0.23), (0.57, -1.0, 0.57), (0.23, -1.0, 0.57), (0.23, -1.0, 0.23), (1.0, -0.23, -0.57), (1.0, -0.23, -0.23), (1.0, -0.57, -0.23), (1.0, -0.57, -0.57), (1.0, 0.17, -0.17), (1.0, 0.17, 0.17), (1.0, -0.17, 0.17), (1.0, -0.17, -0.17), (1.0, 0.57, 0.23), (1.0, 0.57, 0.57), (1.0, 0.23, 0.57), (1.0, 0.23, 0.23), (0.17, 0.17, 1.0), (-0.17, 0.17, 1.0), (-0.17, -0.17, 1.0), (0.17, -0.17, 1.0), (0.57, 0.57, -1.0), (0.57, 0.23, -1.0), (0.23, 0.23, -1.0), (0.23, 0.57, -1.0), (0.17, 0.57, -1.0), (0.17, 0.23, -1.0), (-0.17, 0.23, -1.0), (-0.17, 0.57, -1.0), (-0.23, 0.57, -1.0), (-0.23, 0.23, -1.0), (-0.57, 0.23, -1.0), (-0.57, 0.57, -1.0), (0.57, -0.23, -1.0), (0.57, -0.57, -1.0), (0.23, -0.57, -1.0), (0.23, -0.23, -1.0), (0.17, -0.23, -1.0), (0.17, -0.57, -1.0), (-0.17, -0.57, -1.0), (-0.17, -0.23, -1.0), (-0.23, -0.23, -1.0), (-0.23, -0.57, -1.0), (-0.57, -0.57, -1.0), (-0.57, -0.23, -1.0), (0.57, 0.9124, 0.57), (0.57, 0.9124, 0.23), (0.23, 0.9124, 0.23), (0.23, 0.9124, 0.57), (-0.23, 0.9124, 0.57), (-0.23, 0.9124, 0.23), (-0.57, 0.9124, 0.23), (-0.57, 0.9124, 0.57), (0.17, 0.9124, 0.17), (0.17, 0.9124, -0.17), (-0.17, 0.9124, -0.17), (-0.17, 0.9124, 0.17), (0.57, 0.9124, -0.23), (0.57, 0.9124, -0.57), (0.23, 0.9124, -0.57), (0.23, 0.9124, -0.23), (-0.23, 0.9124, -0.23), (-0.23, 0.9124, -0.57), (-0.57, 0.9124, -0.57), (-0.57, 0.9124, -0.23), (-0.9124, -0.57, -0.57), (-0.9124, -0.57, -0.23), (-0.9124, -0.23, -0.23), (-0.9124, -0.23, -0.57), (-0.9124, 0.23, -0.57), (-0.9124, 0.23, -0.23), (-0.9124, 0.57, -0.23), (-0.9124, 0.57, -0.57), (-0.9124, -0.57, 0.23), (-0.9124, -0.57, 0.57), (-0.9124, -0.23, 0.57), (-0.9124, -0.23, 0.23), (-0.9124, 0.23, 0.23), (-0.9124, 0.23, 0.57), (-0.9124, 0.57, 0.57), (-0.9124, 0.57, 0.23), (-0.23, -0.9124, -0.57), (-0.23, -0.9124, -0.23), (-0.57, -0.9124, -0.23), (-0.57, -0.9124, -0.57), (0.57, -0.9124, 0.23), (0.57, -0.9124, 0.57), (0.23, -0.9124, 0.57), (0.23, -0.9124, 0.23), (0.9124, -0.23, -0.57), (0.9124, -0.23, -0.23), (0.9124, -0.57, -0.23), (0.9124, -0.57, -0.57), (0.9124, 0.17, -0.17), (0.9124, 0.17, 0.17), (0.9124, -0.17, 0.17), (0.9124, -0.17, -0.17), (0.9124, 0.57, 0.23), (0.9124, 0.57, 0.57), (0.9124, 0.23, 0.57), (0.9124, 0.23, 0.23), (0.17, 0.17, 0.9124), (-0.17, 0.17, 0.9124), (-0.17, -0.17, 0.9124), (0.17, -0.17, 0.9124), (0.57, 0.57, -0.9124), (0.57, 0.23, -0.9124), (0.23, 0.23, -0.9124), (0.23, 0.57, -0.9124), (0.17, 0.57, -0.9124), (0.17, 0.23, -0.9124), (-0.17, 0.23, -0.9124), (-0.17, 0.57, -0.9124), (-0.23, 0.57, -0.9124), (-0.23, 0.23, -0.9124), (-0.57, 0.23, -0.9124), (-0.57, 0.57, -0.9124), (0.57, -0.23, -0.9124), (0.57, -0.57, -0.9124), (0.23, -0.57, -0.9124), (0.23, -0.23, -0.9124), (0.17, -0.23, -0.9124), (0.17, -0.57, -0.9124), (-0.17, -0.57, -0.9124), (-0.17, -0.23, -0.9124), (-0.23, -0.23, -0.9124), (-0.23, -0.57, -0.9124), (-0.57, -0.57, -0.9124), (-0.57, -0.23, -0.9124)], [], [(151, 23, 2, 28), (135, 52, 6, 51), (119, 43, 5, 27), (103, 51, 6, 35), (87, 55, 7, 39), (71, 15, 3, 36), (47, 59, 39, 7), (59, 63, 38, 39), (63, 67, 37, 38), (67, 71, 36, 37), (4, 19, 56, 44), (44, 56, 57, 45), (45, 57, 58, 46), (46, 58, 59, 47), (19, 18, 60, 56), (420, 421, 422, 423), (57, 61, 62, 58), (164, 248, 251, 167), (18, 17, 64, 60), (60, 64, 65, 61), (167, 251, 250, 166), (62, 66, 67, 63), (17, 16, 68, 64), (166, 250, 249, 165), (65, 69, 70, 66), (165, 249, 248, 164), (16, 0, 12, 68), (68, 12, 13, 69), (69, 13, 14, 70), (70, 14, 15, 71), (31, 75, 36, 3), (75, 79, 37, 36), (79, 83, 38, 37), (83, 87, 39, 38), (2, 32, 72, 28), (28, 72, 73, 29), (29, 73, 74, 30), (30, 74, 75, 31), (32, 33, 76, 72), (324, 416, 419, 327), (73, 77, 78, 74), (160, 244, 247, 163), (33, 34, 80, 76), (76, 80, 81, 77), (77, 81, 82, 78), (78, 82, 83, 79), (34, 35, 84, 80), (163, 247, 246, 162), (81, 85, 86, 82), (162, 246, 245, 161), (35, 6, 52, 84), (84, 52, 53, 85), (85, 53, 54, 86), (86, 54, 55, 87), (23, 91, 32, 2), (91, 95, 33, 32), (95, 99, 34, 33), (99, 103, 35, 34), (1, 24, 88, 20), (20, 88, 89, 21), (21, 89, 90, 22), (22, 90, 91, 23), (24, 25, 92, 88), (88, 92, 93, 89), (89, 93, 94, 90), (161, 245, 244, 160), (25, 26, 96, 92), (92, 96, 97, 93), (93, 97, 98, 94), (94, 98, 99, 95), (26, 27, 100, 96), (327, 419, 418, 326), (97, 101, 102, 98), (98, 102, 103, 99), (27, 5, 48, 100), (100, 48, 49, 101), (101, 49, 50, 102), (102, 50, 51, 103), (11, 107, 24, 1), (107, 111, 25, 24), (111, 115, 26, 25), (115, 119, 27, 26), (0, 16, 104, 8), (8, 104, 105, 9), (9, 105, 106, 10), (10, 106, 107, 11), (16, 17, 108, 104), (104, 108, 109, 105), (105, 109, 110, 106), (156, 240, 243, 159), (17, 18, 112, 108), (108, 112, 113, 109), (159, 243, 242, 158), (110, 114, 115, 111), (18, 19, 116, 112), (158, 242, 241, 157), (113, 117, 118, 114), (114, 118, 119, 115), (19, 4, 40, 116), (116, 40, 41, 117), (117, 41, 42, 118), (118, 42, 43, 119), (43, 123, 48, 5), (123, 127, 49, 48), (127, 131, 50, 49), (131, 135, 51, 50), (4, 44, 120, 40), (40, 120, 121, 41), (41, 121, 122, 42), (42, 122, 123, 43), (44, 45, 124, 120), (120, 124, 125, 121), (121, 125, 126, 122), (122, 126, 127, 123), (45, 46, 128, 124), (124, 128, 129, 125), (157, 241, 240, 156), (126, 130, 131, 127), (46, 47, 132, 128), (128, 132, 133, 129), (129, 133, 134, 130), (130, 134, 135, 131), (47, 7, 55, 132), (132, 55, 54, 133), (133, 54, 53, 134), (134, 53, 52, 135), (15, 139, 31, 3), (139, 143, 30, 31), (143, 147, 29, 30), (147, 151, 28, 29), (0, 8, 136, 12), (12, 136, 137, 13), (13, 137, 138, 14), (14, 138, 139, 15), (8, 9, 140, 136), (326, 418, 417, 325), (152, 236, 239, 155), (155, 239, 238, 154), (9, 10, 144, 140), (140, 144, 145, 141), (141, 145, 146, 142), (142, 146, 147, 143), (10, 11, 148, 144), (154, 238, 237, 153), (153, 237, 236, 152), (325, 417, 416, 324), (11, 1, 20, 148), (148, 20, 21, 149), (149, 21, 22, 150), (150, 22, 23, 151), (60, 153, 152, 56), (61, 154, 153, 60), (57, 155, 154, 61), (56, 152, 155, 57), (240, 332, 335, 243), (62, 157, 156, 58), (63, 158, 157, 62), (59, 159, 158, 63), (58, 156, 159, 59), (243, 335, 334, 242), (65, 161, 160, 61), (66, 162, 161, 65), (62, 163, 162, 66), (61, 160, 163, 62), (242, 334, 333, 241), (68, 165, 164, 64), (69, 166, 165, 68), (65, 167, 166, 69), (64, 164, 167, 65), (241, 333, 332, 240), (70, 169, 168, 66), (71, 170, 169, 70), (67, 171, 170, 71), (66, 168, 171, 67), (76, 173, 172, 72), (77, 174, 173, 76), (73, 175, 174, 77), (72, 172, 175, 73), (244, 328, 331, 247), (78, 177, 176, 74), (79, 178, 177, 78), (75, 179, 178, 79), (74, 176, 179, 75), (247, 331, 330, 246), (84, 181, 180, 80), (85, 182, 181, 84), (81, 183, 182, 85), (80, 180, 183, 81), (246, 330, 329, 245), (86, 185, 184, 82), (87, 186, 185, 86), (83, 187, 186, 87), (82, 184, 187, 83), (245, 329, 328, 244), (94, 189, 188, 90), (95, 190, 189, 94), (91, 191, 190, 95), (90, 188, 191, 91), (100, 193, 192, 96), (101, 194, 193, 100), (97, 195, 194, 101), (96, 192, 195, 97), (248, 324, 327, 251), (110, 197, 196, 106), (111, 198, 197, 110), (107, 199, 198, 111), (106, 196, 199, 107), (251, 327, 326, 250), (113, 201, 200, 109), (114, 202, 201, 113), (110, 203, 202, 114), (109, 200, 203, 110), (250, 326, 325, 249), (116, 205, 204, 112), (117, 206, 205, 116), (113, 207, 206, 117), (112, 204, 207, 113), (249, 325, 324, 248), (129, 209, 208, 125), (130, 210, 209, 129), (126, 211, 210, 130), (125, 208, 211, 126), (140, 213, 212, 136), (141, 214, 213, 140), (137, 215, 214, 141), (136, 212, 215, 137), (252, 320, 323, 255), (141, 217, 216, 137), (142, 218, 217, 141), (138, 219, 218, 142), (137, 216, 219, 138), (255, 323, 322, 254), (142, 221, 220, 138), (143, 222, 221, 142), (139, 223, 222, 143), (138, 220, 223, 139), (254, 322, 321, 253), (148, 225, 224, 144), (149, 226, 225, 148), (145, 227, 226, 149), (144, 224, 227, 145), (253, 321, 320, 252), (149, 229, 228, 145), (150, 230, 229, 149), (146, 231, 230, 150), (145, 228, 231, 146), (150, 233, 232, 146), (151, 234, 233, 150), (147, 235, 234, 151), (146, 232, 235, 147), (169, 253, 252, 168), (170, 254, 253, 169), (171, 255, 254, 170), (168, 252, 255, 171), (416, 417, 418, 419), (173, 257, 256, 172), (174, 258, 257, 173), (175, 259, 258, 174), (172, 256, 259, 175), (328, 412, 415, 331), (177, 261, 260, 176), (178, 262, 261, 177), (179, 263, 262, 178), (176, 260, 263, 179), (331, 415, 414, 330), (181, 265, 264, 180), (182, 266, 265, 181), (183, 267, 266, 182), (180, 264, 267, 183), (330, 414, 413, 329), (185, 269, 268, 184), (186, 270, 269, 185), (187, 271, 270, 186), (184, 268, 271, 187), (329, 413, 412, 328), (189, 273, 272, 188), (190, 274, 273, 189), (191, 275, 274, 190), (188, 272, 275, 191), (412, 413, 414, 415), (193, 277, 276, 192), (194, 278, 277, 193), (195, 279, 278, 194), (192, 276, 279, 195), (332, 408, 411, 335), (197, 281, 280, 196), (198, 282, 281, 197), (199, 283, 282, 198), (196, 280, 283, 199), (335, 411, 410, 334), (201, 285, 284, 200), (202, 286, 285, 201), (203, 287, 286, 202), (200, 284, 287, 203), (334, 410, 409, 333), (205, 289, 288, 204), (206, 290, 289, 205), (207, 291, 290, 206), (204, 288, 291, 207), (333, 409, 408, 332), (209, 293, 292, 208), (210, 294, 293, 209), (211, 295, 294, 210), (208, 292, 295, 211), (408, 409, 410, 411), (213, 297, 296, 212), (214, 298, 297, 213), (215, 299, 298, 214), (212, 296, 299, 215), (336, 404, 407, 339), (217, 301, 300, 216), (218, 302, 301, 217), (219, 303, 302, 218), (216, 300, 303, 219), (339, 407, 406, 338), (221, 305, 304, 220), (222, 306, 305, 221), (223, 307, 306, 222), (220, 304, 307, 223), (338, 406, 405, 337), (225, 309, 308, 224), (226, 310, 309, 225), (227, 311, 310, 226), (224, 308, 311, 227), (337, 405, 404, 336), (229, 313, 312, 228), (230, 314, 313, 229), (231, 315, 314, 230), (228, 312, 315, 231), (404, 405, 406, 407), (233, 317, 316, 232), (234, 318, 317, 233), (235, 319, 318, 234), (232, 316, 319, 235), (237, 337, 336, 236), (238, 338, 337, 237), (239, 339, 338, 238), (236, 336, 339, 239), (257, 341, 340, 256), (258, 342, 341, 257), (259, 343, 342, 258), (256, 340, 343, 259), (261, 345, 344, 260), (262, 346, 345, 261), (263, 347, 346, 262), (260, 344, 347, 263), (265, 349, 348, 264), (266, 350, 349, 265), (267, 351, 350, 266), (264, 348, 351, 267), (269, 353, 352, 268), (270, 354, 353, 269), (271, 355, 354, 270), (268, 352, 355, 271), (273, 357, 356, 272), (274, 358, 357, 273), (275, 359, 358, 274), (272, 356, 359, 275), (277, 361, 360, 276), (278, 362, 361, 277), (279, 363, 362, 278), (276, 360, 363, 279), (281, 365, 364, 280), (282, 366, 365, 281), (283, 367, 366, 282), (280, 364, 367, 283), (285, 369, 368, 284), (286, 370, 369, 285), (287, 371, 370, 286), (284, 368, 371, 287), (289, 373, 372, 288), (290, 374, 373, 289), (291, 375, 374, 290), (288, 372, 375, 291), (293, 377, 376, 292), (294, 378, 377, 293), (295, 379, 378, 294), (292, 376, 379, 295), (297, 381, 380, 296), (298, 382, 381, 297), (299, 383, 382, 298), (296, 380, 383, 299), (301, 385, 384, 300), (302, 386, 385, 301), (303, 387, 386, 302), (300, 384, 387, 303), (305, 389, 388, 304), (306, 390, 389, 305), (307, 391, 390, 306), (304, 388, 391, 307), (309, 393, 392, 308), (310, 394, 393, 309), (311, 395, 394, 310), (308, 392, 395, 311), (313, 397, 396, 312), (314, 398, 397, 313), (315, 399, 398, 314), (312, 396, 399, 315), (317, 401, 400, 316), (318, 402, 401, 317), (319, 403, 402, 318), (316, 400, 403, 319), (321, 421, 420, 320), (322, 422, 421, 321), (323, 423, 422, 322), (320, 420, 423, 323), (424, 425, 426, 427), (341, 425, 424, 340), (342, 426, 425, 341), (343, 427, 426, 342), (340, 424, 427, 343), (428, 429, 430, 431), (345, 429, 428, 344), (346, 430, 429, 345), (347, 431, 430, 346), (344, 428, 431, 347), (432, 433, 434, 435), (349, 433, 432, 348), (350, 434, 433, 349), (351, 435, 434, 350), (348, 432, 435, 351), (436, 437, 438, 439), (353, 437, 436, 352), (354, 438, 437, 353), (355, 439, 438, 354), (352, 436, 439, 355), (440, 441, 442, 443), (357, 441, 440, 356), (358, 442, 441, 357), (359, 443, 442, 358), (356, 440, 443, 359), (444, 445, 446, 447), (361, 445, 444, 360), (362, 446, 445, 361), (363, 447, 446, 362), (360, 444, 447, 363), (448, 449, 450, 451), (365, 449, 448, 364), (366, 450, 449, 365), (367, 451, 450, 366), (364, 448, 451, 367), (452, 453, 454, 455), (369, 453, 452, 368), (370, 454, 453, 369), (371, 455, 454, 370), (368, 452, 455, 371), (456, 457, 458, 459), (373, 457, 456, 372), (374, 458, 457, 373), (375, 459, 458, 374), (372, 456, 459, 375), (460, 461, 462, 463), (377, 461, 460, 376), (378, 462, 461, 377), (379, 463, 462, 378), (376, 460, 463, 379), (464, 465, 466, 467), (381, 465, 464, 380), (382, 466, 465, 381), (383, 467, 466, 382), (380, 464, 467, 383), (468, 469, 470, 471), (385, 469, 468, 384), (386, 470, 469, 385), (387, 471, 470, 386), (384, 468, 471, 387), (472, 473, 474, 475), (389, 473, 472, 388), (390, 474, 473, 389), (391, 475, 474, 390), (388, 472, 475, 391), (476, 477, 478, 479), (393, 477, 476, 392), (394, 478, 477, 393), (395, 479, 478, 394), (392, 476, 479, 395), (480, 481, 482, 483), (397, 481, 480, 396), (398, 482, 481, 397), (399, 483, 482, 398), (396, 480, 483, 399), (484, 485, 486, 487), (401, 485, 484, 400), (402, 486, 485, 401), (403, 487, 486, 402), (400, 484, 487, 403)])
me_cube.polygons.foreach_set('use_smooth', [True] * 486)
me_cube.polygons.foreach_set('material_index', [0, 0, 0, 0, 0, 0, 0, 0, 0, 0, 0, 0, 0, 0, 0, 1, 0, 0, 0, 0, 0, 0, 0, 0, 0, 0, 0, 0, 0, 0, 0, 0, 0, 0, 0, 0, 0, 0, 0, 1, 0, 0, 0, 0, 0, 0, 0, 0, 0, 0, 0, 0, 0, 0, 0, 0, 0, 0, 0, 0, 0, 0, 0, 0, 0, 0, 0, 0, 0, 0, 0, 1, 0, 0, 0, 0, 0, 0, 0, 0, 0, 0, 0, 0, 0, 0, 0, 0, 0, 0, 0, 0, 0, 0, 0, 0, 0, 0, 0, 0, 0, 0, 0, 0, 0, 0, 0, 0, 0, 0, 0, 0, 0, 0, 0, 0, 0, 0, 0, 0, 0, 0, 0, 0, 0, 0, 0, 0, 0, 0, 0, 0, 0, 0, 0, 1, 0, 0, 0, 0, 0, 0, 0, 0, 0, 1, 0, 0, 0, 0, 0, 0, 0, 0, 0, 0, 0, 0, 0, 0, 0, 0, 0, 0, 0, 0, 0, 0, 0, 0, 0, 0, 0, 0, 0, 0, 0, 0, 0, 0, 0, 0, 0, 0, 0, 0, 0, 0, 0, 0, 0, 0, 0, 0, 0, 0, 0, 0, 0, 0, 0, 0, 0, 0, 0, 0, 0, 0, 0, 0, 0, 0, 0, 0, 0, 0, 0, 0, 0, 0, 0, 0, 0, 0, 0, 0, 0, 0, 0, 0, 0, 0, 0, 0, 0, 0, 0, 0, 0, 0, 0, 0, 0, 0, 0, 0, 0, 0, 0, 0, 0, 0, 0, 0, 1, 0, 0, 0, 0, 1, 0, 0, 0, 0, 1, 0, 0, 0, 0, 1, 0, 0, 0, 0, 1, 0, 0, 0, 0, 1, 0, 0, 0, 0, 1, 0, 0, 0, 0, 1, 0, 0, 0, 0, 1, 0, 0, 0, 0, 1, 0, 0, 0, 0, 1, 0, 0, 0, 0, 1, 0, 0, 0, 0, 1, 0, 0, 0, 0, 1, 0, 0, 0, 0, 1, 0, 0, 0, 0, 1, 0, 0, 0, 0, 0, 0, 0, 0, 0, 0, 0, 0, 0, 0, 0, 0, 0, 0, 0, 0, 0, 0, 0, 0, 0, 0, 0, 0, 0, 0, 0, 0, 0, 0, 0, 0, 0, 0, 0, 0, 0, 0, 0, 0, 0, 0, 0, 0, 0, 0, 0, 0, 0, 0, 0, 0, 0, 0, 0, 0, 0, 0, 0, 0, 0, 0, 0, 0, 0, 0, 0, 0, 1, 1, 1, 1, 1, 1, 1, 1, 1, 1, 1, 1, 1, 1, 1, 1, 1, 1, 1, 1, 1, 1, 1, 1, 1, 1, 1, 1, 1, 1, 1, 1, 1, 1, 1, 1, 1, 1, 1, 1, 1, 1, 1, 1, 1, 1, 1, 1, 1, 1, 1, 1, 1, 1, 1, 1, 1, 1, 1, 1, 1, 1, 1, 1, 1, 1, 1, 1, 1, 1, 1, 1, 1, 1, 1, 1, 1, 1, 1, 1, 1, 1, 1, 1])
me_cube.materials.append(mat_material)
me_cube.materials.append(mat_material_001)
me_cube.use_remesh_preserve_volume = False
me_cube.use_remesh_preserve_attributes = False
me_cube.use_mirror_vertex_groups = False
me_cube.update()
me_plane_002 = bpy.data.meshes.new('Plane.002')
me_plane_002.from_pydata([(-100.0, -100.0, 0.0), (100.0, -100.0, 0.0), (-100.0, 100.0, 0.0), (100.0, 100.0, 0.0)], [], [(0, 1, 3, 2)])
_uv = me_plane_002.uv_layers.new(name='UVMap')
_uv.uv.foreach_set('vector', [0.0, 0.0, 1.0, 0.0, 1.0, 1.0, 0.0, 1.0])
me_plane_002.materials.append(mat_material_003)
me_plane_002.use_remesh_fix_poles = True
me_plane_002.use_remesh_preserve_attributes = False
me_plane_002.use_mirror_vertex_groups = False
me_plane_002.update()

# ---- objects
ob_cube_001 = bpy.data.objects.new('Cube.001', me_cube_001)
ob_cube = bpy.data.objects.new('Cube', me_cube)
ob_lamp = bpy.data.objects.new('Lamp', light_lamp)
ob_camera = bpy.data.objects.new('Camera', cam_camera)
ob_plane = bpy.data.objects.new('Plane', me_plane_002)

# ---- transforms, parenting, visibility, modifiers, constraints
ob_cube_001.location = (-2.724, 8.158, 16.06)
ob_cube_001.rotation_euler = (0.607, 0.2747, -0.6234)
ob_cube_001.scale = (0.879, 0.879, 0.879)
ob_cube_001.lock_rotations_4d = False
ob_cube_001.empty_display_type = 'ARROWS'
ob_cube_001.lineart.crease_threshold = 0.0
_m = ob_cube_001.modifiers.new('Subsurf', 'SUBSURF')
_m.uv_smooth = 'PRESERVE_CORNERS'
_m.levels = 3
_m.render_levels = 3
_m.show_only_control_edges = False
ob_cube.location = (0.0, 6.598, 12.73)
ob_cube.rotation_euler = (-0.0, 4.142, -0.0)
ob_cube.scale = (0.8, 0.8, 0.8)
ob_cube.lock_rotations_4d = False
ob_cube.empty_display_type = 'ARROWS'
ob_cube.lineart.crease_threshold = 0.0
_m = ob_cube.modifiers.new('Subsurf', 'SUBSURF')
_m.uv_smooth = 'PRESERVE_CORNERS'
_m.levels = 3
_m.render_levels = 3
_m.show_only_control_edges = False
ob_lamp.location = (0.04289, -3.539, 5.904)
ob_lamp.rotation_euler = (0.6503, 0.05522, 1.866)
ob_lamp.lock_rotations_4d = False
ob_lamp.empty_display_type = 'ARROWS'
ob_lamp.color = (0.0, 0.0, 0.0, 0.0)
ob_lamp.lineart.crease_threshold = 0.0
ob_camera.location = (14.91, -12.33, 9.907)
ob_camera.rotation_euler = (1.011, -5.02e-06, 1.298)
ob_camera.lock_rotations_4d = False
ob_camera.empty_display_type = 'ARROWS'
ob_camera.color = (0.0, 0.0, 0.0, 0.0)
ob_camera.display_type = 'WIRE'
ob_camera.lineart.crease_threshold = 0.0
ob_plane.location = (0.0, 0.0, 0.0)
ob_plane.scale = (100.0, 1.0, 100.0)
ob_plane.lineart.crease_threshold = 0.0

# ---- collection membership
col_collection_1.objects.link(ob_cube_001)
col_collection_1.objects.link(ob_cube)
col_collection_1.objects.link(ob_lamp)
col_collection_1.objects.link(ob_camera)
col_collection_1.objects.link(ob_plane)

# ---- scene / render settings (as saved in the file)
scene.camera = ob_camera
scene.frame_start = 1; scene.frame_end = 171; scene.frame_set(140)
scene.render.engine = 'BLENDER_EEVEE_NEXT'
scene.render.resolution_percentage = 50
scene.render.dither_intensity = 0.0
scene.cycles.use_denoising = False
scene.cycles.samples = 128
scene.cycles.sampling_pattern = 'TABULATED_SOBOL'
scene.cycles.light_sampling_threshold = 0.0
scene.cycles.use_adaptive_sampling = False
scene.cycles.use_light_tree = False
scene.cycles.blur_glossy = 0.0
scene.cycles.sample_clamp_indirect = 0.0
scene.view_settings.view_transform = 'Standard'
bpy.context.view_layer.update()
